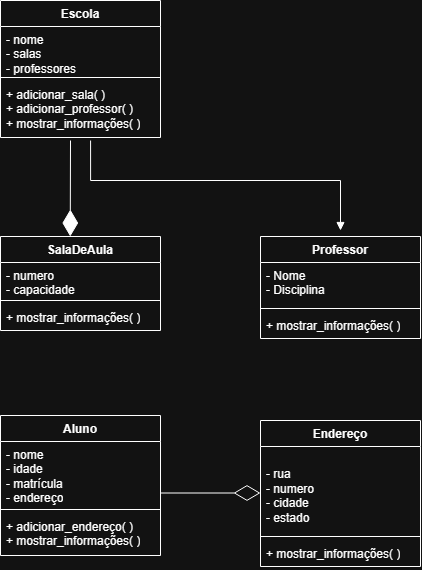

The diagram above was exported from draw.io. Its source (the exported page's mxGraphModel, read from the mxfile embedded in the PNG):
<mxGraphModel dx="1431" dy="736" grid="1" gridSize="10" guides="1" tooltips="1" connect="1" arrows="1" fold="1" page="1" pageScale="1" pageWidth="827" pageHeight="1169" math="0" shadow="0">
  <root>
    <mxCell id="0" />
    <mxCell id="1" parent="0" />
    <mxCell id="HnNuBS3SCq3z3sQnxVzd-1" parent="1" style="swimlane;fontStyle=1;align=center;verticalAlign=top;childLayout=stackLayout;horizontal=1;startSize=26;horizontalStack=0;resizeParent=1;resizeParentMax=0;resizeLast=0;collapsible=1;marginBottom=0;whiteSpace=wrap;html=1;" value="Professor" vertex="1">
      <mxGeometry height="102" width="160" x="550" y="266" as="geometry" />
    </mxCell>
    <mxCell id="HnNuBS3SCq3z3sQnxVzd-2" parent="HnNuBS3SCq3z3sQnxVzd-1" style="text;strokeColor=none;fillColor=none;align=left;verticalAlign=top;spacingLeft=4;spacingRight=4;overflow=hidden;rotatable=0;points=[[0,0.5],[1,0.5]];portConstraint=eastwest;whiteSpace=wrap;html=1;container=1;" value="- Nome&lt;div&gt;- Disciplina&lt;/div&gt;" vertex="1">
      <mxGeometry height="42" width="160" y="26" as="geometry" />
    </mxCell>
    <mxCell id="HnNuBS3SCq3z3sQnxVzd-3" parent="HnNuBS3SCq3z3sQnxVzd-1" style="line;strokeWidth=1;fillColor=none;align=left;verticalAlign=middle;spacingTop=-1;spacingLeft=3;spacingRight=3;rotatable=0;labelPosition=right;points=[];portConstraint=eastwest;strokeColor=inherit;" value="" vertex="1">
      <mxGeometry height="8" width="160" y="68" as="geometry" />
    </mxCell>
    <mxCell id="HnNuBS3SCq3z3sQnxVzd-4" parent="HnNuBS3SCq3z3sQnxVzd-1" style="text;strokeColor=none;fillColor=none;align=left;verticalAlign=top;spacingLeft=4;spacingRight=4;overflow=hidden;rotatable=0;points=[[0,0.5],[1,0.5]];portConstraint=eastwest;whiteSpace=wrap;html=1;" value="+ mostrar_informações( )" vertex="1">
      <mxGeometry height="26" width="160" y="76" as="geometry" />
    </mxCell>
    <mxCell id="HnNuBS3SCq3z3sQnxVzd-5" parent="1" style="swimlane;fontStyle=1;align=center;verticalAlign=top;childLayout=stackLayout;horizontal=1;startSize=26;horizontalStack=0;resizeParent=1;resizeParentMax=0;resizeLast=0;collapsible=1;marginBottom=0;whiteSpace=wrap;html=1;" value="Escola" vertex="1">
      <mxGeometry height="137" width="160" x="290" y="30" as="geometry" />
    </mxCell>
    <mxCell id="HnNuBS3SCq3z3sQnxVzd-6" parent="HnNuBS3SCq3z3sQnxVzd-5" style="text;strokeColor=none;fillColor=none;align=left;verticalAlign=top;spacingLeft=4;spacingRight=4;overflow=hidden;rotatable=0;points=[[0,0.5],[1,0.5]];portConstraint=eastwest;whiteSpace=wrap;html=1;" value="- nome&lt;div&gt;- salas&lt;/div&gt;&lt;div&gt;- professores&lt;/div&gt;" vertex="1">
      <mxGeometry height="47" width="160" y="26" as="geometry" />
    </mxCell>
    <mxCell id="HnNuBS3SCq3z3sQnxVzd-7" parent="HnNuBS3SCq3z3sQnxVzd-5" style="line;strokeWidth=1;fillColor=none;align=left;verticalAlign=middle;spacingTop=-1;spacingLeft=3;spacingRight=3;rotatable=0;labelPosition=right;points=[];portConstraint=eastwest;strokeColor=inherit;" value="" vertex="1">
      <mxGeometry height="8" width="160" y="73" as="geometry" />
    </mxCell>
    <mxCell id="HnNuBS3SCq3z3sQnxVzd-8" parent="HnNuBS3SCq3z3sQnxVzd-5" style="text;strokeColor=none;fillColor=none;align=left;verticalAlign=top;spacingLeft=4;spacingRight=4;overflow=hidden;rotatable=0;points=[[0,0.5],[1,0.5]];portConstraint=eastwest;whiteSpace=wrap;html=1;" value="+ adicionar_sala( )&lt;div&gt;+ adicionar_professor( )&lt;/div&gt;&lt;div&gt;+ mostrar_informações( )&lt;/div&gt;" vertex="1">
      <mxGeometry height="56" width="160" y="81" as="geometry" />
    </mxCell>
    <mxCell id="HnNuBS3SCq3z3sQnxVzd-9" parent="1" style="swimlane;fontStyle=1;align=center;verticalAlign=top;childLayout=stackLayout;horizontal=1;startSize=26;horizontalStack=0;resizeParent=1;resizeParentMax=0;resizeLast=0;collapsible=1;marginBottom=0;whiteSpace=wrap;html=1;" value="SalaDeAula" vertex="1">
      <mxGeometry height="94" width="160" x="290" y="266" as="geometry" />
    </mxCell>
    <mxCell id="HnNuBS3SCq3z3sQnxVzd-10" parent="HnNuBS3SCq3z3sQnxVzd-9" style="text;strokeColor=none;fillColor=none;align=left;verticalAlign=top;spacingLeft=4;spacingRight=4;overflow=hidden;rotatable=0;points=[[0,0.5],[1,0.5]];portConstraint=eastwest;whiteSpace=wrap;html=1;" value="- numero&lt;div&gt;- capacidade&lt;/div&gt;" vertex="1">
      <mxGeometry height="34" width="160" y="26" as="geometry" />
    </mxCell>
    <mxCell id="HnNuBS3SCq3z3sQnxVzd-11" parent="HnNuBS3SCq3z3sQnxVzd-9" style="line;strokeWidth=1;fillColor=none;align=left;verticalAlign=middle;spacingTop=-1;spacingLeft=3;spacingRight=3;rotatable=0;labelPosition=right;points=[];portConstraint=eastwest;strokeColor=inherit;" value="" vertex="1">
      <mxGeometry height="8" width="160" y="60" as="geometry" />
    </mxCell>
    <mxCell id="HnNuBS3SCq3z3sQnxVzd-12" parent="HnNuBS3SCq3z3sQnxVzd-9" style="text;strokeColor=none;fillColor=none;align=left;verticalAlign=top;spacingLeft=4;spacingRight=4;overflow=hidden;rotatable=0;points=[[0,0.5],[1,0.5]];portConstraint=eastwest;whiteSpace=wrap;html=1;" value="+ mostrar_informações( )" vertex="1">
      <mxGeometry height="26" width="160" y="68" as="geometry" />
    </mxCell>
    <mxCell id="HnNuBS3SCq3z3sQnxVzd-13" parent="1" style="swimlane;fontStyle=1;align=center;verticalAlign=top;childLayout=stackLayout;horizontal=1;startSize=26;horizontalStack=0;resizeParent=1;resizeParentMax=0;resizeLast=0;collapsible=1;marginBottom=0;whiteSpace=wrap;html=1;" value="Aluno" vertex="1">
      <mxGeometry height="140" width="160" x="290" y="445" as="geometry" />
    </mxCell>
    <mxCell id="HnNuBS3SCq3z3sQnxVzd-14" parent="HnNuBS3SCq3z3sQnxVzd-13" style="text;strokeColor=none;fillColor=none;align=left;verticalAlign=top;spacingLeft=4;spacingRight=4;overflow=hidden;rotatable=0;points=[[0,0.5],[1,0.5]];portConstraint=eastwest;whiteSpace=wrap;html=1;" value="- nome&lt;div&gt;- idade&lt;/div&gt;&lt;div&gt;- matrícula&lt;/div&gt;&lt;div&gt;- endereço&lt;/div&gt;" vertex="1">
      <mxGeometry height="64" width="160" y="26" as="geometry" />
    </mxCell>
    <mxCell id="HnNuBS3SCq3z3sQnxVzd-15" parent="HnNuBS3SCq3z3sQnxVzd-13" style="line;strokeWidth=1;fillColor=none;align=left;verticalAlign=middle;spacingTop=-1;spacingLeft=3;spacingRight=3;rotatable=0;labelPosition=right;points=[];portConstraint=eastwest;strokeColor=inherit;" value="" vertex="1">
      <mxGeometry height="8" width="160" y="90" as="geometry" />
    </mxCell>
    <mxCell id="HnNuBS3SCq3z3sQnxVzd-16" parent="HnNuBS3SCq3z3sQnxVzd-13" style="text;strokeColor=none;fillColor=none;align=left;verticalAlign=top;spacingLeft=4;spacingRight=4;overflow=hidden;rotatable=0;points=[[0,0.5],[1,0.5]];portConstraint=eastwest;whiteSpace=wrap;html=1;" value="+ adicionar_endereço( )&lt;div&gt;+ mostrar_informações( )&lt;/div&gt;" vertex="1">
      <mxGeometry height="42" width="160" y="98" as="geometry" />
    </mxCell>
    <mxCell id="HnNuBS3SCq3z3sQnxVzd-17" parent="1" style="swimlane;fontStyle=1;align=center;verticalAlign=top;childLayout=stackLayout;horizontal=1;startSize=26;horizontalStack=0;resizeParent=1;resizeParentMax=0;resizeLast=0;collapsible=1;marginBottom=0;whiteSpace=wrap;html=1;" value="Endereço" vertex="1">
      <mxGeometry height="146" width="160" x="550" y="450" as="geometry" />
    </mxCell>
    <mxCell id="HnNuBS3SCq3z3sQnxVzd-18" parent="HnNuBS3SCq3z3sQnxVzd-17" style="text;strokeColor=none;fillColor=none;align=left;verticalAlign=top;spacingLeft=4;spacingRight=4;overflow=hidden;rotatable=0;points=[[0,0.5],[1,0.5]];portConstraint=eastwest;whiteSpace=wrap;html=1;" value="&lt;br&gt;&lt;div&gt;- rua&lt;/div&gt;&lt;div&gt;- numero&lt;/div&gt;&lt;div&gt;- cidade&lt;/div&gt;&lt;div&gt;- estado&lt;/div&gt;" vertex="1">
      <mxGeometry height="86" width="160" y="26" as="geometry" />
    </mxCell>
    <mxCell id="HnNuBS3SCq3z3sQnxVzd-19" parent="HnNuBS3SCq3z3sQnxVzd-17" style="line;strokeWidth=1;fillColor=none;align=left;verticalAlign=middle;spacingTop=-1;spacingLeft=3;spacingRight=3;rotatable=0;labelPosition=right;points=[];portConstraint=eastwest;strokeColor=inherit;" value="" vertex="1">
      <mxGeometry height="8" width="160" y="112" as="geometry" />
    </mxCell>
    <mxCell id="HnNuBS3SCq3z3sQnxVzd-20" parent="HnNuBS3SCq3z3sQnxVzd-17" style="text;strokeColor=none;fillColor=none;align=left;verticalAlign=top;spacingLeft=4;spacingRight=4;overflow=hidden;rotatable=0;points=[[0,0.5],[1,0.5]];portConstraint=eastwest;whiteSpace=wrap;html=1;" value="+ mostrar_informações( )" vertex="1">
      <mxGeometry height="26" width="160" y="120" as="geometry" />
    </mxCell>
    <mxCell id="HnNuBS3SCq3z3sQnxVzd-21" edge="1" parent="1" style="endArrow=diamondThin;endFill=1;endSize=24;html=1;rounded=0;entryX=0.436;entryY=0.034;entryDx=0;entryDy=0;entryPerimeter=0;" value="">
      <mxGeometry relative="1" width="160" x="0.0375" as="geometry">
        <mxPoint x="360" y="170" as="sourcePoint" />
        <mxPoint x="359.7600000000002" y="265.99600000000004" as="targetPoint" />
      </mxGeometry>
    </mxCell>
    <mxCell id="HnNuBS3SCq3z3sQnxVzd-22" edge="1" parent="1" source="HnNuBS3SCq3z3sQnxVzd-8" style="endArrow=block;endFill=1;html=1;edgeStyle=orthogonalEdgeStyle;align=left;verticalAlign=top;rounded=0;exitX=0.563;exitY=1.054;exitDx=0;exitDy=0;exitPerimeter=0;startArrow=none;startFill=0;" value="">
      <mxGeometry relative="1" x="-1" as="geometry">
        <Array as="points">
          <mxPoint x="380.1" y="210" />
          <mxPoint x="630" y="210" />
        </Array>
        <mxPoint x="380" y="200" as="sourcePoint" />
        <mxPoint x="630" y="260" as="targetPoint" />
      </mxGeometry>
    </mxCell>
    <mxCell id="HnNuBS3SCq3z3sQnxVzd-24" edge="1" parent="1" style="endArrow=diamondThin;endFill=0;endSize=24;html=1;rounded=0;" value="">
      <mxGeometry relative="1" width="160" as="geometry">
        <mxPoint x="450" y="522.5" as="sourcePoint" />
        <mxPoint x="550" y="522.5" as="targetPoint" />
      </mxGeometry>
    </mxCell>
  </root>
</mxGraphModel>